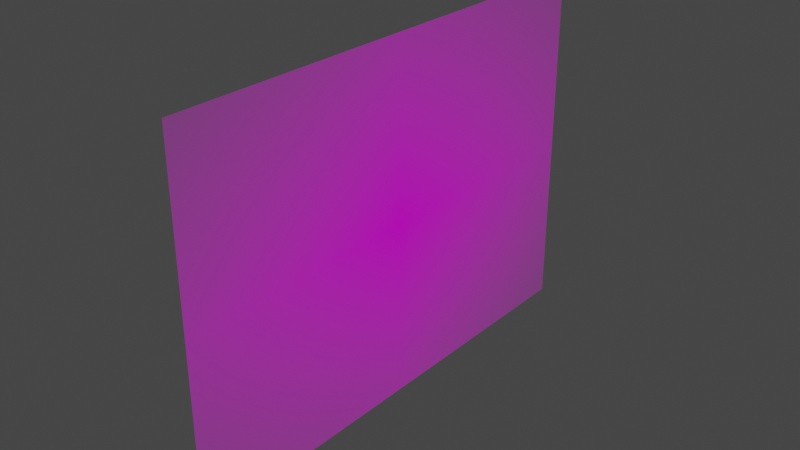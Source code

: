# Source: Geburtsurkunde.blend  (saved by Blender 2.83.18; exported with 4.5.12 LTS)
import bpy
from mathutils import Matrix  # noqa: F401  (used for matrix-valued properties, if any)

bpy.ops.wm.read_factory_settings(use_empty=True)
scene = bpy.context.scene
scene.name = 'Scene'

# ---- collections
col_collection = bpy.data.collections.new('Collection'); scene.collection.children.link(col_collection)

# ---- images (referenced by path relative to the original .blend; pixels are not part of the script)
import os
ASSET_DIR = os.environ.get("B2B_ASSET_DIR", "")  # directory of the original .blend (textures are referenced by path, not embedded)
HERE = os.path.dirname(os.path.abspath(__file__))  # packed textures are extracted next to this script under _unpacked/

def load_image(name, relpath, width, height, colorspace="sRGB"):
    """Load a texture the original file referenced (path relative to the .blend, or extracted next to this script)."""
    p = next((c for c in (os.path.join(HERE, relpath), os.path.join(ASSET_DIR, relpath)) if relpath and os.path.exists(c)), "")
    if p:
        img = bpy.data.images.load(p, check_existing=True)
        img.name = name
    else:  # same state as the original file: an image datablock whose file is absent (Cycles renders it pink)
        img = bpy.data.images.new(name, width, height)
        img.source = "FILE"
        img.filepath = "//" + (relpath or name)
    img.colorspace_settings.name = colorspace
    return img
img_geburtsschein_jpg = load_image('Geburtsschein.jpg', 'Geburtsschein.jpg', 1024, 1024, 'sRGB')

# ---- materials (node trees are filled in below, after node groups)
mat_geburtsschein = bpy.data.materials.new('Geburtsschein')
mat_geburtsschein.surface_render_method = 'BLENDED'
mat_geburtsschein.blend_method = 'BLEND'
mat_geburtsschein.use_transparent_shadow = False

# ---- material node trees
mat_geburtsschein.use_nodes = True; mat_geburtsschein.node_tree.nodes.clear()
_N = mat_geburtsschein.node_tree.nodes; _L = mat_geburtsschein.node_tree.links
n0 = _N.new('ShaderNodeOutputMaterial'); n0.name = 'Material Output'; n0.location = (300, 300)
n1 = _N.new('ShaderNodeTexImage'); n1.name = 'Image Texture'; n1.location = (-200, 300)
n1.image = img_geburtsschein_jpg
n1.extension = 'CLIP'
n2 = _N.new('ShaderNodeBsdfPrincipled'); n2.name = 'Principled BSDF'; n2.location = (0, 300)
n2.distribution = 'GGX'
n2.subsurface_method = 'BURLEY'
n2.inputs[3].default_value = 1.45
n2.inputs[27].default_value = (0.0, 0.0, 0.0, 1.0)
n2.inputs[28].default_value = 1.0
_L.new(n1.outputs[0], n2.inputs[0])
_L.new(n1.outputs[1], n2.inputs[4])
_L.new(n2.outputs[0], n0.inputs[0])
n0.is_active_output = True

# ---- world
world_world = bpy.data.worlds.new('World'); scene.world = world_world
world_world.use_nodes = True; world_world.node_tree.nodes.clear()
_N = world_world.node_tree.nodes; _L = world_world.node_tree.links
n0 = _N.new('ShaderNodeOutputWorld'); n0.name = 'World Output'; n0.location = (300, 300)
n1 = _N.new('ShaderNodeBackground'); n1.name = 'Background'; n1.location = (10, 300)
n1.inputs[0].default_value = (0.05088, 0.05088, 0.05088, 1.0)
_L.new(n1.outputs[0], n0.inputs[0])
n0.is_active_output = True
world_world.color = (0.05088, 0.05088, 0.05088)
world_world.use_sun_shadow = False
world_world.sun_shadow_jitter_overblur = 0.0

# ---- meshes
me_geburtsschein = bpy.data.meshes.new('Geburtsschein')
me_geburtsschein.from_pydata([(-0.6976, -0.5, 0.0), (0.6976, -0.5, 0.0), (-0.6976, 0.5, 0.0), (0.6976, 0.5, 0.0)], [], [(0, 1, 3, 2)])
_uv = me_geburtsschein.uv_layers.new(name='UVMap')
_uv.uv.foreach_set('vector', [0.0, 0.0, 1.0, 0.0, 1.0, 1.0, 0.0, 1.0])
me_geburtsschein.materials.append(mat_geburtsschein)
me_geburtsschein.use_remesh_fix_poles = True
me_geburtsschein.use_remesh_preserve_attributes = False
me_geburtsschein.use_mirror_vertex_groups = False
me_geburtsschein.update()

# ---- objects
ob_geburtsschein = bpy.data.objects.new('Geburtsschein', me_geburtsschein)

# ---- transforms, parenting, visibility, modifiers, constraints
ob_geburtsschein.location = (0.0, 0.0, 0.0)
ob_geburtsschein.rotation_euler = (1.571, 0.0, 1.571)
ob_geburtsschein.lineart.crease_threshold = 0.0

# ---- collection membership
col_collection.objects.link(ob_geburtsschein)

# ---- scene / render settings (as saved in the file)
scene.frame_start = 1; scene.frame_end = 250; scene.frame_set(1)
scene.render.engine = 'BLENDER_EEVEE_NEXT'
scene.cycles.use_denoising = False
scene.cycles.samples = 128
scene.cycles.sampling_pattern = 'TABULATED_SOBOL'
scene.cycles.use_adaptive_sampling = False
scene.cycles.use_light_tree = False
scene.view_settings.view_transform = 'Filmic'
bpy.context.view_layer.update()

# ---- added for rendering (the .blend has no active camera and no usable light): camera, sun
cam_auto = bpy.data.cameras.new('AutoCamera')
cam_auto.lens = 50.0
cam_auto.sensor_width = 36.0
cam_auto.clip_end = 1000.0
ob_auto_camera = bpy.data.objects.new('AutoCamera', cam_auto)
scene.collection.objects.link(ob_auto_camera)
ob_auto_camera.location = (1.58816, -1.90579, 1.27053)
ob_auto_camera.rotation_euler = (1.09748, -7.21219e-08, 0.694738)
scene.camera = ob_auto_camera
light_auto_sun = bpy.data.lights.new('AutoSun', 'SUN')
light_auto_sun.energy = 3.0
light_auto_sun.angle = 0.0523599
ob_auto_sun = bpy.data.objects.new('AutoSun', light_auto_sun)
scene.collection.objects.link(ob_auto_sun)
ob_auto_sun.rotation_euler = (0.872665, 0.174533, 0.523599)
bpy.context.view_layer.update()
